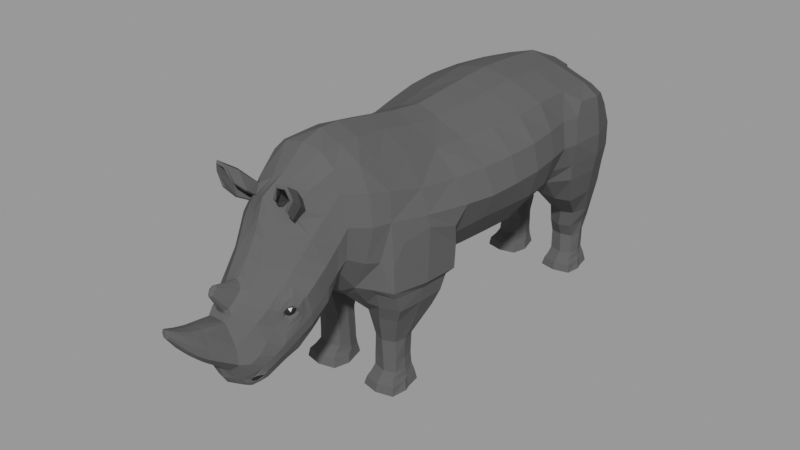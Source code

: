 # Source: low-poly-rhinoceros_908bcfe2-0c47-43fa-ba70-b84582a4571c.blend  (saved by Blender 4.2.66; exported with 4.5.12 LTS)
import bpy
from mathutils import Matrix  # noqa: F401  (used for matrix-valued properties, if any)

bpy.ops.wm.read_factory_settings(use_empty=True)
scene = bpy.context.scene
scene.name = 'upload'

# ---- collections
col_low_poly_rhinoceros = bpy.data.collections.new('Low Poly Rhinoceros'); scene.collection.children.link(col_low_poly_rhinoceros)

# ---- materials (node trees are filled in below, after node groups)
mat_rhinoceros_eyes_black = bpy.data.materials.new('Rhinoceros.Eyes.Black')
mat_rhinoceros_eyes_white = bpy.data.materials.new('Rhinoceros.Eyes.White')
mat_rhinoceros_body = bpy.data.materials.new('Rhinoceros.Body')
mat_rhinoceros_body.alpha_threshold = 0.0
mat_rhinoceros_body.diffuse_color = (0.7991, 0.7991, 0.7991, 1.0)
mat_rhinoceros_body.roughness = 0.5
mat_rhinoceros_mouth = bpy.data.materials.new('Rhinoceros.Mouth')
mat_rhinoceros_mouth.alpha_threshold = 0.0
mat_rhinoceros_mouth.diffuse_color = (0.7991, 0.7991, 0.7991, 1.0)
mat_rhinoceros_mouth.roughness = 0.5

# ---- material node trees
mat_rhinoceros_eyes_black.use_nodes = True; mat_rhinoceros_eyes_black.node_tree.nodes.clear()
_N = mat_rhinoceros_eyes_black.node_tree.nodes; _L = mat_rhinoceros_eyes_black.node_tree.links
n0 = _N.new('ShaderNodeBsdfPrincipled'); n0.name = 'Principled BSDF'; n0.location = (10, 300)
n0.distribution = 'GGX'
n0.subsurface_method = 'RANDOM_WALK_SKIN'
n0.inputs[0].default_value = (0.02365, 0.02365, 0.02365, 1.0)
n0.inputs[2].default_value = 1.0
n0.inputs[3].default_value = 1.45
n0.inputs[13].default_value = 0.0
n0.inputs[27].default_value = (0.0, 0.0, 0.0, 1.0)
n0.inputs[28].default_value = 1.0
n1 = _N.new('ShaderNodeOutputMaterial'); n1.name = 'Material Output'; n1.location = (300, 300)
_L.new(n0.outputs[0], n1.inputs[0])
n1.is_active_output = True
mat_rhinoceros_eyes_white.use_nodes = True; mat_rhinoceros_eyes_white.node_tree.nodes.clear()
_N = mat_rhinoceros_eyes_white.node_tree.nodes; _L = mat_rhinoceros_eyes_white.node_tree.links
n0 = _N.new('ShaderNodeBsdfPrincipled'); n0.name = 'Principled BSDF'; n0.location = (10, 300)
n0.distribution = 'GGX'
n0.subsurface_method = 'RANDOM_WALK_SKIN'
n0.inputs[3].default_value = 1.45
n0.inputs[27].default_value = (0.0, 0.0, 0.0, 1.0)
n0.inputs[28].default_value = 1.0
n1 = _N.new('ShaderNodeOutputMaterial'); n1.name = 'Material Output'; n1.location = (300, 300)
_L.new(n0.outputs[0], n1.inputs[0])
n1.is_active_output = True
mat_rhinoceros_body.use_nodes = True; mat_rhinoceros_body.node_tree.nodes.clear()
_N = mat_rhinoceros_body.node_tree.nodes; _L = mat_rhinoceros_body.node_tree.links
n0 = _N.new('ShaderNodeBsdfPrincipled'); n0.name = 'Principled BSDF'; n0.location = (10, 300)
n0.distribution = 'GGX'
n0.subsurface_method = 'RANDOM_WALK_SKIN'
n0.inputs[0].default_value = (0.09759, 0.09759, 0.09759, 1.0)
n0.inputs[2].default_value = 1.0
n0.inputs[3].default_value = 1.45
n0.inputs[13].default_value = 0.0
n0.inputs[27].default_value = (0.0, 0.0, 0.0, 1.0)
n0.inputs[28].default_value = 1.0
n1 = _N.new('ShaderNodeOutputMaterial'); n1.name = 'Material Output'; n1.location = (300, 300)
_L.new(n0.outputs[0], n1.inputs[0])
n1.is_active_output = True
mat_rhinoceros_mouth.use_nodes = True; mat_rhinoceros_mouth.node_tree.nodes.clear()
_N = mat_rhinoceros_mouth.node_tree.nodes; _L = mat_rhinoceros_mouth.node_tree.links
n0 = _N.new('ShaderNodeBsdfPrincipled'); n0.name = 'Principled BSDF'; n0.location = (10, 300)
n0.distribution = 'GGX'
n0.subsurface_method = 'RANDOM_WALK_SKIN'
n0.inputs[0].default_value = (0.02732, 0.02732, 0.02732, 1.0)
n0.inputs[2].default_value = 1.0
n0.inputs[3].default_value = 1.45
n0.inputs[13].default_value = 0.0
n0.inputs[27].default_value = (0.0, 0.0, 0.0, 1.0)
n0.inputs[28].default_value = 1.0
n1 = _N.new('ShaderNodeOutputMaterial'); n1.name = 'Material Output'; n1.location = (300, 300)
_L.new(n0.outputs[0], n1.inputs[0])
n1.is_active_output = True

# ---- meshes
me_rhinoceros_eyes = bpy.data.meshes.new('Rhinoceros.Eyes')
me_rhinoceros_eyes.from_pydata([(0.2071, -1.413, 0.8751), (0.1607, -1.427, 0.8751), (0.2479, -1.478, 0.8669), (0.2475, -1.463, 0.8595), (0.2422, -1.448, 0.8536), (0.2325, -1.435, 0.8498), (0.2192, -1.425, 0.8485), (0.2038, -1.419, 0.8498), (0.1877, -1.418, 0.8536), (0.1725, -1.421, 0.8595), (0.1596, -1.429, 0.8669), (0.2449, -1.483, 0.8609), (0.242, -1.473, 0.848), (0.2346, -1.462, 0.8379), (0.2235, -1.451, 0.8313), (0.2098, -1.442, 0.8291), (0.1948, -1.435, 0.8313), (0.18, -1.432, 0.8379), (0.1669, -1.431, 0.848), (0.1567, -1.434, 0.8609), (0.241, -1.49, 0.8587), (0.2344, -1.486, 0.8439), (0.2241, -1.481, 0.8321), (0.2112, -1.474, 0.8246), (0.1968, -1.466, 0.822), (0.1825, -1.458, 0.8246), (0.1696, -1.45, 0.8321), (0.1593, -1.445, 0.8439), (0.1527, -1.441, 0.8587), (0.237, -1.497, 0.8609), (0.2268, -1.5, 0.848), (0.2136, -1.5, 0.8379), (0.1989, -1.496, 0.8313), (0.1839, -1.489, 0.8291), (0.1702, -1.48, 0.8313), (0.1591, -1.469, 0.8379), (0.1517, -1.458, 0.848), (0.1487, -1.448, 0.8609), (0.234, -1.503, 0.8669), (0.2212, -1.51, 0.8595), (0.206, -1.513, 0.8536), (0.1899, -1.512, 0.8498), (0.1744, -1.506, 0.8485), (0.1612, -1.496, 0.8498), (0.1514, -1.483, 0.8536), (0.1461, -1.468, 0.8595), (0.1458, -1.453, 0.8669), (0.233, -1.504, 0.8751), (0.2192, -1.514, 0.8751), (0.2032, -1.518, 0.8751), (0.1866, -1.518, 0.8751), (0.171, -1.512, 0.8751), (0.1579, -1.502, 0.8751), (0.1486, -1.488, 0.8751), (0.1441, -1.472, 0.8751), (0.1447, -1.455, 0.8751), (0.1504, -1.44, 0.8751), (0.234, -1.503, 0.8833), (0.2212, -1.51, 0.8907), (0.206, -1.513, 0.8966), (0.1899, -1.512, 0.9003), (0.1744, -1.506, 0.9016), (0.1612, -1.496, 0.9003), (0.1514, -1.483, 0.8966), (0.1461, -1.468, 0.8907), (0.1458, -1.453, 0.8833), (0.237, -1.497, 0.8893), (0.2268, -1.5, 0.9021), (0.2136, -1.5, 0.9123), (0.1989, -1.496, 0.9188), (0.1839, -1.489, 0.9211), (0.1702, -1.48, 0.9188), (0.1591, -1.469, 0.9123), (0.1517, -1.458, 0.9021), (0.1487, -1.448, 0.8893), (0.2432, -1.491, 0.8751), (0.241, -1.49, 0.8915), (0.2344, -1.486, 0.9063), (0.2241, -1.481, 0.9181), (0.2112, -1.474, 0.9256), (0.1968, -1.466, 0.9282), (0.1825, -1.458, 0.9256), (0.1696, -1.45, 0.9181), (0.1593, -1.445, 0.9063), (0.1527, -1.441, 0.8915), (0.2449, -1.483, 0.8893), (0.242, -1.473, 0.9021), (0.2346, -1.462, 0.9123), (0.2235, -1.451, 0.9188), (0.2098, -1.442, 0.9211), (0.1948, -1.435, 0.9188), (0.18, -1.432, 0.9123), (0.1669, -1.431, 0.9021), (0.1567, -1.434, 0.8893), (0.2479, -1.478, 0.8833), (0.2475, -1.463, 0.8907), (0.2422, -1.448, 0.8966), (0.2325, -1.435, 0.9003), (0.2192, -1.425, 0.9016), (0.2038, -1.419, 0.9003), (0.1877, -1.418, 0.8966), (0.1725, -1.421, 0.8907), (0.1596, -1.429, 0.8833), (0.2489, -1.476, 0.8751), (0.2496, -1.459, 0.8751), (0.245, -1.443, 0.8751), (0.2358, -1.429, 0.8751), (0.2227, -1.419, 0.8751), (0.1905, -1.413, 0.8751), (0.1745, -1.417, 0.8751)], [], [(106, 105, 4, 5), (103, 75, 2), (109, 108, 8, 9), (107, 106, 5, 6), (104, 103, 2, 3), (1, 109, 9, 10), (0, 107, 6, 7), (105, 104, 3, 4), (56, 1, 10), (108, 0, 7, 8), (2, 75, 11), (9, 8, 17, 18), (6, 5, 14, 15), (3, 2, 11, 12), (10, 9, 18, 19), (7, 6, 15, 16), (4, 3, 12, 13), (56, 10, 19), (8, 7, 16, 17), (5, 4, 13, 14), (17, 16, 25, 26), (14, 13, 22, 23), (11, 75, 20), (18, 17, 26, 27), (15, 14, 23, 24), (12, 11, 20, 21), (19, 18, 27, 28), (16, 15, 24, 25), (13, 12, 21, 22), (56, 19, 28), (22, 21, 30, 31), (56, 28, 37), (26, 25, 34, 35), (23, 22, 31, 32), (20, 75, 29), (27, 26, 35, 36), (24, 23, 32, 33), (21, 20, 29, 30), (28, 27, 36, 37), (25, 24, 33, 34), (34, 33, 42, 43), (31, 30, 39, 40), (56, 37, 46), (35, 34, 43, 44), (32, 31, 40, 41), (29, 75, 38), (36, 35, 44, 45), (33, 32, 41, 42), (30, 29, 38, 39), (37, 36, 45, 46), (39, 38, 47, 48), (46, 45, 54, 55), (43, 42, 51, 52), (40, 39, 48, 49), (56, 46, 55), (44, 43, 52, 53), (41, 40, 49, 50), (38, 75, 47), (45, 44, 53, 54), (42, 41, 50, 51), (54, 53, 63, 64), (51, 50, 60, 61), (48, 47, 57, 58), (55, 54, 64, 65), (52, 51, 61, 62), (49, 48, 58, 59), (56, 55, 65), (53, 52, 62, 63), (50, 49, 59, 60), (47, 75, 57), (60, 59, 68, 69), (57, 75, 66), (64, 63, 72, 73), (61, 60, 69, 70), (58, 57, 66, 67), (65, 64, 73, 74), (62, 61, 70, 71), (59, 58, 67, 68), (56, 65, 74), (63, 62, 71, 72), (72, 71, 81, 82), (69, 68, 78, 79), (66, 75, 76), (73, 72, 82, 83), (70, 69, 79, 80), (67, 66, 76, 77), (74, 73, 83, 84), (71, 70, 80, 81), (68, 67, 77, 78), (56, 74, 84), (78, 77, 86, 87), (56, 84, 93), (82, 81, 90, 91), (79, 78, 87, 88), (76, 75, 85), (83, 82, 91, 92), (80, 79, 88, 89), (77, 76, 85, 86), (84, 83, 92, 93), (81, 80, 89, 90), (93, 92, 101, 102), (90, 89, 98, 99), (87, 86, 95, 96), (56, 93, 102), (91, 90, 99, 100), (88, 87, 96, 97), (85, 75, 94), (92, 91, 100, 101), (89, 88, 97, 98), (86, 85, 94, 95), (98, 97, 106, 107), (95, 94, 103, 104), (102, 101, 109, 1), (99, 98, 107, 0), (96, 95, 104, 105), (56, 102, 1), (100, 99, 0, 108), (97, 96, 105, 106), (94, 75, 103), (101, 100, 108, 109)])
me_rhinoceros_eyes.polygons.foreach_set('material_index', [0, 0, 0, 0, 0, 0, 0, 0, 0, 0, 0, 0, 0, 0, 0, 0, 0, 0, 0, 0, 0, 0, 0, 0, 0, 0, 0, 0, 0, 0, 0, 0, 0, 0, 0, 0, 0, 0, 0, 0, 0, 0, 0, 0, 0, 0, 0, 0, 0, 0, 0, 0, 0, 0, 0, 0, 0, 0, 0, 0, 0, 0, 0, 0, 0, 0, 0, 0, 0, 0, 0, 0, 0, 0, 0, 0, 0, 0, 0, 0, 0, 0, 1, 0, 0, 1, 0, 0, 0, 0, 0, 0, 0, 0, 1, 0, 0, 1, 0, 0, 0, 0, 0, 0, 0, 0, 0, 0, 0, 0, 0, 0, 0, 0, 0, 0, 0, 0, 0, 0])
_uv = me_rhinoceros_eyes.uv_layers.new(name='UVMap')
_uv.uv.foreach_set('vector', [0.75, 0.6, 0.75, 0.7, 0.6667, 0.7, 0.6667, 0.6, 0.75, 0.9, 0.7083, 1.0, 0.6667, 0.9, 0.75, 0.2, 0.75, 0.3, 0.6667, 0.3, 0.6667, 0.2, 0.75, 0.5, 0.75, 0.6, 0.6667, 0.6, 0.6667, 0.5, 0.75, 0.8, 0.75, 0.9, 0.6667, 0.9, 0.6667, 0.8, 0.75, 0.1, 0.75, 0.2, 0.6667, 0.2, 0.6667, 0.1, 0.75, 0.4, 0.75, 0.5, 0.6667, 0.5, 0.6667, 0.4, 0.75, 0.7, 0.75, 0.8, 0.6667, 0.8, 0.6667, 0.7, 0.7083, 0.0, 0.75, 0.1, 0.6667, 0.1, 0.75, 0.3, 0.75, 0.4, 0.6667, 0.4, 0.6667, 0.3, 0.6667, 0.9, 0.625, 1.0, 0.5833, 0.9, 0.6667, 0.2, 0.6667, 0.3, 0.5833, 0.3, 0.5833, 0.2, 0.6667, 0.5, 0.6667, 0.6, 0.5833, 0.6, 0.5833, 0.5, 0.6667, 0.8, 0.6667, 0.9, 0.5833, 0.9, 0.5833, 0.8, 0.6667, 0.1, 0.6667, 0.2, 0.5833, 0.2, 0.5833, 0.1, 0.6667, 0.4, 0.6667, 0.5, 0.5833, 0.5, 0.5833, 0.4, 0.6667, 0.7, 0.6667, 0.8, 0.5833, 0.8, 0.5833, 0.7, 0.625, 0.0, 0.6667, 0.1, 0.5833, 0.1, 0.6667, 0.3, 0.6667, 0.4, 0.5833, 0.4, 0.5833, 0.3, 0.6667, 0.6, 0.6667, 0.7, 0.5833, 0.7, 0.5833, 0.6, 0.5833, 0.3, 0.5833, 0.4, 0.5, 0.4, 0.5, 0.3, 0.5833, 0.6, 0.5833, 0.7, 0.5, 0.7, 0.5, 0.6, 0.5833, 0.9, 0.5417, 1.0, 0.5, 0.9, 0.5833, 0.2, 0.5833, 0.3, 0.5, 0.3, 0.5, 0.2, 0.5833, 0.5, 0.5833, 0.6, 0.5, 0.6, 0.5, 0.5, 0.5833, 0.8, 0.5833, 0.9, 0.5, 0.9, 0.5, 0.8, 0.5833, 0.1, 0.5833, 0.2, 0.5, 0.2, 0.5, 0.1, 0.5833, 0.4, 0.5833, 0.5, 0.5, 0.5, 0.5, 0.4, 0.5833, 0.7, 0.5833, 0.8, 0.5, 0.8, 0.5, 0.7, 0.5417, 0.0, 0.5833, 0.1, 0.5, 0.1, 0.5, 0.7, 0.5, 0.8, 0.4167, 0.8, 0.4167, 0.7, 0.4583, 0.0, 0.5, 0.1, 0.4167, 0.1, 0.5, 0.3, 0.5, 0.4, 0.4167, 0.4, 0.4167, 0.3, 0.5, 0.6, 0.5, 0.7, 0.4167, 0.7, 0.4167, 0.6, 0.5, 0.9, 0.4583, 1.0, 0.4167, 0.9, 0.5, 0.2, 0.5, 0.3, 0.4167, 0.3, 0.4167, 0.2, 0.5, 0.5, 0.5, 0.6, 0.4167, 0.6, 0.4167, 0.5, 0.5, 0.8, 0.5, 0.9, 0.4167, 0.9, 0.4167, 0.8, 0.5, 0.1, 0.5, 0.2, 0.4167, 0.2, 0.4167, 0.1, 0.5, 0.4, 0.5, 0.5, 0.4167, 0.5, 0.4167, 0.4, 0.4167, 0.4, 0.4167, 0.5, 0.3333, 0.5, 0.3333, 0.4, 0.4167, 0.7, 0.4167, 0.8, 0.3333, 0.8, 0.3333, 0.7, 0.375, 0.0, 0.4167, 0.1, 0.3333, 0.1, 0.4167, 0.3, 0.4167, 0.4, 0.3333, 0.4, 0.3333, 0.3, 0.4167, 0.6, 0.4167, 0.7, 0.3333, 0.7, 0.3333, 0.6, 0.4167, 0.9, 0.375, 1.0, 0.3333, 0.9, 0.4167, 0.2, 0.4167, 0.3, 0.3333, 0.3, 0.3333, 0.2, 0.4167, 0.5, 0.4167, 0.6, 0.3333, 0.6, 0.3333, 0.5, 0.4167, 0.8, 0.4167, 0.9, 0.3333, 0.9, 0.3333, 0.8, 0.4167, 0.1, 0.4167, 0.2, 0.3333, 0.2, 0.3333, 0.1, 0.3333, 0.8, 0.3333, 0.9, 0.25, 0.9, 0.25, 0.8, 0.3333, 0.1, 0.3333, 0.2, 0.25, 0.2, 0.25, 0.1, 0.3333, 0.4, 0.3333, 0.5, 0.25, 0.5, 0.25, 0.4, 0.3333, 0.7, 0.3333, 0.8, 0.25, 0.8, 0.25, 0.7, 0.2917, 0.0, 0.3333, 0.1, 0.25, 0.1, 0.3333, 0.3, 0.3333, 0.4, 0.25, 0.4, 0.25, 0.3, 0.3333, 0.6, 0.3333, 0.7, 0.25, 0.7, 0.25, 0.6, 0.3333, 0.9, 0.2917, 1.0, 0.25, 0.9, 0.3333, 0.2, 0.3333, 0.3, 0.25, 0.3, 0.25, 0.2, 0.3333, 0.5, 0.3333, 0.6, 0.25, 0.6, 0.25, 0.5, 0.25, 0.2, 0.25, 0.3, 0.1667, 0.3, 0.1667, 0.2, 0.25, 0.5, 0.25, 0.6, 0.1667, 0.6, 0.1667, 0.5, 0.25, 0.8, 0.25, 0.9, 0.1667, 0.9, 0.1667, 0.8, 0.25, 0.1, 0.25, 0.2, 0.1667, 0.2, 0.1667, 0.1, 0.25, 0.4, 0.25, 0.5, 0.1667, 0.5, 0.1667, 0.4, 0.25, 0.7, 0.25, 0.8, 0.1667, 0.8, 0.1667, 0.7, 0.2083, 0.0, 0.25, 0.1, 0.1667, 0.1, 0.25, 0.3, 0.25, 0.4, 0.1667, 0.4, 0.1667, 0.3, 0.25, 0.6, 0.25, 0.7, 0.1667, 0.7, 0.1667, 0.6, 0.25, 0.9, 0.2083, 1.0, 0.1667, 0.9, 0.1667, 0.6, 0.1667, 0.7, 0.08333, 0.7, 0.08333, 0.6, 0.1667, 0.9, 0.125, 1.0, 0.08333, 0.9, 0.1667, 0.2, 0.1667, 0.3, 0.08333, 0.3, 0.08333, 0.2, 0.1667, 0.5, 0.1667, 0.6, 0.08333, 0.6, 0.08333, 0.5, 0.1667, 0.8, 0.1667, 0.9, 0.08333, 0.9, 0.08333, 0.8, 0.1667, 0.1, 0.1667, 0.2, 0.08333, 0.2, 0.08333, 0.1, 0.1667, 0.4, 0.1667, 0.5, 0.08333, 0.5, 0.08333, 0.4, 0.1667, 0.7, 0.1667, 0.8, 0.08333, 0.8, 0.08333, 0.7, 0.125, 0.0, 0.1667, 0.1, 0.08333, 0.1, 0.1667, 0.3, 0.1667, 0.4, 0.08333, 0.4, 0.08333, 0.3, 0.08333, 0.3, 0.08333, 0.4, 0.0, 0.4, 0.0, 0.3, 0.08333, 0.6, 0.08333, 0.7, 0.0, 0.7, 0.0, 0.6, 0.08333, 0.9, 0.04167, 1.0, 0.0, 0.9, 0.08333, 0.2, 0.08333, 0.3, 0.0, 0.3, 0.0, 0.2, 0.08333, 0.5, 0.08333, 0.6, 0.0, 0.6, 0.0, 0.5, 0.08333, 0.8, 0.08333, 0.9, 0.0, 0.9, 0.0, 0.8, 0.08333, 0.1, 0.08333, 0.2, 0.0, 0.2, 0.0, 0.1, 0.08333, 0.4, 0.08333, 0.5, 0.0, 0.5, 0.0, 0.4, 0.08333, 0.7, 0.08333, 0.8, 0.0, 0.8, 0.0, 0.7, 0.04167, 0.0, 0.08333, 0.1, 0.0, 0.1, 1.0, 0.7, 1.0, 0.8, 0.9167, 0.8, 0.9167, 0.7, 0.9583, 0.0, 1.0, 0.1, 0.9167, 0.1, 1.0, 0.3, 1.0, 0.4, 0.9167, 0.4, 0.9167, 0.3, 1.0, 0.6, 1.0, 0.7, 0.9167, 0.7, 0.9167, 0.6, 1.0, 0.9, 0.9583, 1.0, 0.9167, 0.9, 1.0, 0.2, 1.0, 0.3, 0.9167, 0.3, 0.9167, 0.2, 1.0, 0.5, 1.0, 0.6, 0.9167, 0.6, 0.9167, 0.5, 1.0, 0.8, 1.0, 0.9, 0.9167, 0.9, 0.9167, 0.8, 1.0, 0.1, 1.0, 0.2, 0.9167, 0.2, 0.9167, 0.1, 1.0, 0.4, 1.0, 0.5, 0.9167, 0.5, 0.9167, 0.4, 0.9167, 0.1, 0.9167, 0.2, 0.8333, 0.2, 0.8333, 0.1, 0.9167, 0.4, 0.9167, 0.5, 0.8333, 0.5, 0.8333, 0.4, 0.9167, 0.7, 0.9167, 0.8, 0.8333, 0.8, 0.8333, 0.7, 0.875, 0.0, 0.9167, 0.1, 0.8333, 0.1, 0.9167, 0.3, 0.9167, 0.4, 0.8333, 0.4, 0.8333, 0.3, 0.9167, 0.6, 0.9167, 0.7, 0.8333, 0.7, 0.8333, 0.6, 0.9167, 0.9, 0.875, 1.0, 0.8333, 0.9, 0.9167, 0.2, 0.9167, 0.3, 0.8333, 0.3, 0.8333, 0.2, 0.9167, 0.5, 0.9167, 0.6, 0.8333, 0.6, 0.8333, 0.5, 0.9167, 0.8, 0.9167, 0.9, 0.8333, 0.9, 0.8333, 0.8, 0.8333, 0.5, 0.8333, 0.6, 0.75, 0.6, 0.75, 0.5, 0.8333, 0.8, 0.8333, 0.9, 0.75, 0.9, 0.75, 0.8, 0.8333, 0.1, 0.8333, 0.2, 0.75, 0.2, 0.75, 0.1, 0.8333, 0.4, 0.8333, 0.5, 0.75, 0.5, 0.75, 0.4, 0.8333, 0.7, 0.8333, 0.8, 0.75, 0.8, 0.75, 0.7, 0.7917, 0.0, 0.8333, 0.1, 0.75, 0.1, 0.8333, 0.3, 0.8333, 0.4, 0.75, 0.4, 0.75, 0.3, 0.8333, 0.6, 0.8333, 0.7, 0.75, 0.7, 0.75, 0.6, 0.8333, 0.9, 0.7917, 1.0, 0.75, 0.9, 0.8333, 0.2, 0.8333, 0.3, 0.75, 0.3, 0.75, 0.2])
me_rhinoceros_eyes.materials.append(mat_rhinoceros_eyes_black)
me_rhinoceros_eyes.materials.append(mat_rhinoceros_eyes_white)
me_rhinoceros_eyes.update()
me_rhinoceros = bpy.data.meshes.new('Rhinoceros')
me_rhinoceros.from_pydata([(0.3363, -0.1478, 1.433), (0.3064, -0.3703, 1.445), (0.1399, -0.3807, 0.6547), (0.2167, -0.1507, 0.6775), (0.2274, 0.5073, 0.7055), (0.4181, 0.5073, 1.483), (0.1832, 0.7183, 0.7915), (0.414, 0.7729, 1.479), (0.202, 1.388, 0.7945), (0.3119, 1.303, 1.362), (0.133, 1.087, 0.7774), (0.396, 1.049, 1.46), (0.2886, -0.8427, 1.51), (0.1218, -0.934, 0.6755), (0.2179, -1.106, 1.539), (0.2052, -1.142, 0.8823), (0.1215, -1.471, 1.211), (0.235, -1.339, 0.6822), (0.06124, -1.777, 0.8699), (0.1279, -1.686, 0.4714), (0.4887, 0.8824, 1.402), (0.5244, 0.8001, 1.14), (0.3673, -0.7798, 0.5204), (0.1473, -0.7787, 0.5204), (0.1641, -0.493, 0.5204), (0.3916, -0.493, 0.5204), (0.3041, -0.7211, 0.3296), (0.1518, -0.7211, 0.3296), (0.1518, -0.5731, 0.3296), (0.3041, -0.5731, 0.3296), (0.3033, -0.7186, 0.1879), (0.1442, -0.7186, 0.1879), (0.144, -0.5728, 0.1879), (0.2968, -0.5728, 0.1879), (0.3045, -0.7205, 0.1143), (0.1441, -0.7205, 0.1143), (0.1445, -0.5696, 0.1143), (0.3016, -0.5696, 0.1143), (0.3304, -0.7566, 0.0), (0.1327, -0.7571, 0.0), (0.1309, -0.5499, 0.0), (0.3304, -0.5505, 0.0), (0.4434, -0.8147, 1.069), (0.507, -0.4359, 1.045), (0.5284, -0.3537, 1.158), (0.5404, 0.5073, 1.149), (0.5542, -0.1432, 1.141), (0.5092, 0.6834, 1.148), (0.3738, 1.383, 1.116), (0.1262, 1.139, 0.6712), (0.4111, -0.8794, 1.208), (0.3212, -1.124, 1.242), (0.284, -1.404, 0.9495), (0.1517, -1.785, 0.6595), (0.45, 1.313, 1.121), (0.412, 1.257, 1.334), (0.4967, 1.057, 1.389), (0.528, 1.07, 1.134), (0.1981, 1.351, 0.6712), (0.1639, 0.9335, 0.6712), (0.4339, 0.9265, 0.6712), (0.446, 1.139, 0.6712), (0.3948, 1.344, 0.6712), (0.1492, 1.261, 0.4696), (0.1896, 1.376, 0.4696), (0.1514, 1.153, 0.4696), (0.3381, 1.145, 0.4696), (0.373, 1.261, 0.4696), (0.3402, 1.371, 0.4696), (0.1346, 1.302, 0.3442), (0.1651, 1.43, 0.3442), (0.1457, 1.178, 0.3442), (0.3123, 1.178, 0.3442), (0.3214, 1.302, 0.3442), (0.2897, 1.428, 0.3442), (0.1298, 1.302, 0.2434), (0.1626, 1.387, 0.2434), (0.1357, 1.223, 0.2434), (0.295, 1.223, 0.2434), (0.3134, 1.302, 0.2434), (0.283, 1.384, 0.2434), (0.1349, 1.143, 0.05388), (0.3417, 1.249, 0.05388), (0.1089, 1.249, 0.05388), (0.09325, 1.237, 0.0), (0.3619, 1.237, 0.0), (0.2361, 1.119, 0.05388), (0.3445, 1.133, 0.0), (0.3374, 1.143, 0.05388), (0.1215, 1.132, 0.0), (0.2315, 1.106, 0.0), (0.3244, 1.289, 0.06989), (0.12, 1.289, 0.06989), (0.1299, -1.386, 1.352), (0.2429, -1.25, 0.7854), (0.3072, -1.284, 1.073), (0.05121, -1.652, 1.012), (0.1883, -1.505, 0.5601), (0.2029, -1.571, 0.8012), (0.04799, -1.736, 0.9333), (0.1948, -1.681, 0.6789), (0.0217, -2.104, 0.9583), (0.02181, -2.105, 0.9235), (0.425, 1.296, 1.247), (0.4973, 0.8326, 1.304), (0.5113, 0.5073, 1.32), (0.4914, -0.1475, 1.302), (0.4764, 0.7026, 1.317), (0.3584, 1.365, 1.241), (0.4424, -0.3691, 1.3), (0.3756, -0.8522, 1.372), (0.2641, -1.114, 1.42), (0.2144, -1.437, 1.08), (0.1263, -1.774, 0.75), (0.5145, 1.062, 1.287), (0.2527, -1.326, 1.237), (0.1849, -1.59, 0.9182), (0.1417, -1.715, 0.7893), (0.02616, -2.105, 0.9407), (0.4308, -0.8829, 0.9416), (0.4885, -0.4038, 0.9197), (0.4428, -0.3456, 0.9509), (0.3125, -1.133, 1.055), (0.2789, -1.371, 0.8165), (0.122, -1.744, 0.5367), (0.4835, 0.5073, 0.9594), (0.4824, -0.141, 0.9747), (0.4369, 0.6834, 0.9763), (0.3319, 1.399, 0.9671), (0.5008, 0.805, 0.9873), (0.4513, 1.315, 0.9658), (0.5216, 1.078, 0.9828), (0.2901, -1.251, 0.9254), (0.2384, -1.541, 0.6929), (0.1992, -1.652, 0.6025), (0.2275, -1.218, 0.7808), (0.1669, -1.292, 1.426), (0.3163, -1.194, 1.169), (0.2584, -1.22, 1.329), (0.2988, -1.192, 0.99), (0.1181, -1.327, 1.443), (0.09316, -1.372, 1.401), (0.1973, -1.303, 1.373), (0.1789, -1.35, 1.334), (0.259, -0.8156, 0.5204), (0.2984, -0.4586, 0.5204), (0.2279, -0.7543, 0.3296), (0.2279, -0.5466, 0.3296), (0.2325, -0.7486, 0.1879), (0.2204, -0.547, 0.1879), (0.2324, -0.7459, 0.1143), (0.2178, -0.5449, 0.1143), (0.2315, -0.7832, 0.0), (0.2306, -0.5104, 0.0), (0.3707, -0.9289, 0.9697), (0.3352, 0.8941, 0.6712), (0.2789, 1.366, 0.6712), (0.256, 1.117, 0.4696), (0.255, 1.39, 0.4696), (0.229, 1.145, 0.3442), (0.2234, 1.444, 0.343), (0.2154, 1.204, 0.2434), (0.2235, 1.397, 0.2434), (0.2342, 1.148, 0.08489), (0.2308, 1.409, 0.06232), (0.1451, 1.173, 0.08489), (0.1455, 1.372, 0.06232), (0.316, 1.371, 0.06232), (0.4677, -0.6463, 1.181), (0.3005, -0.61, 1.481), (0.1093, -0.6456, 0.6547), (0.3908, -0.6326, 0.5204), (0.129, -0.6355, 0.5204), (0.3203, -0.6471, 0.3296), (0.1357, -0.6471, 0.3296), (0.3092, -0.6457, 0.1879), (0.1286, -0.6457, 0.1879), (0.3161, -0.6451, 0.1143), (0.1247, -0.6451, 0.1143), (0.3478, -0.6521, 0.0), (0.1044, -0.6521, 0.0), (0.482, -0.6362, 1.109), (0.4098, -0.6271, 1.319), (0.4823, -0.6434, 0.9306), (0.2311, -0.6521, 0.0), (0.09857, -1.537, 1.124), (0.2544, -1.461, 0.8861), (0.1996, -1.513, 1.0), (0.2591, -1.454, 0.7547), (0.2228, -1.512, 0.8598), (0.2433, -1.48, 0.8967), (0.2217, -1.515, 0.8778), (0.2556, -1.457, 0.8689), (0.2338, -1.493, 0.8503), (0.2303, -1.501, 0.8925), (0.2468, -1.471, 0.8548), (0.2391, -1.454, 0.8888), (0.09286, -0.394, 0.6547), (0.06148, -0.9068, 0.6547), (0.1128, -1.144, 0.8363), (0.1316, -1.332, 0.628), (0.1926, 0.7734, 1.569), (0.1799, 1.046, 1.54), (0.1445, -0.8393, 1.618), (0.1372, -0.3686, 1.543), (0.05755, -1.477, 1.234), (0.129, -1.104, 1.611), (0.1403, -0.1473, 1.521), (0.1088, -0.1544, 0.6222), (0.1024, 1.378, 0.773), (0.06649, 1.089, 0.7774), (0.07329, 1.328, 1.437), (0.08465, -1.687, 0.4532), (0.1932, 0.5073, 1.583), (0.04226, -1.777, 0.8748), (0.1097, 0.5073, 0.6829), (0.09159, 0.7468, 0.7915), (0.08116, -1.783, 0.5942), (0.06842, 1.413, 1.105), (0.02106, -1.632, 1.034), (0.08737, -1.609, 0.4664), (0.0264, -1.752, 0.9188), (0.009001, -2.111, 0.9728), (0.009001, -2.113, 0.9234), (0.009001, -2.112, 0.9481), (0.05512, 1.4, 1.252), (0.07883, 1.418, 0.9629), (0.07882, -1.757, 0.5281), (0.133, -1.284, 0.6729), (0.1306, -0.6038, 1.587), (0.07198, -0.6491, 0.6547), (0.04928, -1.54, 1.134), (0.1225, -1.428, 0.5603), (0.1781, -1.561, 0.5275), (0.05535, -1.7, 0.9678), (0.2009, -1.629, 0.7401), (0.1627, -1.653, 0.8533), (0.219, -1.598, 0.6465), (0.06774, -1.763, 0.8848), (0.1815, -1.734, 0.6496), (0.1602, -1.658, 0.495), (0.133, -1.748, 0.7672), (0.1767, -1.702, 0.5794), (0.08929, -1.658, 0.4467), (0.04009, -1.763, 0.8862), (0.4344, -0.8843, 0.7757), (0.4897, -0.4162, 0.7637), (0.3025, -0.3556, 0.7745), (0.2682, -1.138, 0.9573), (0.2683, -1.356, 0.7493), (0.1233, -1.72, 0.4957), (0.2794, -1.245, 0.8405), (0.2304, -1.525, 0.6372), (0.1994, -1.637, 0.5643), (0.3451, 0.5073, 0.784), (0.3418, -0.1437, 0.7709), (0.3661, 0.7155, 0.8605), (0.3151, 1.398, 0.8436), (0.4822, 0.8326, 0.8704), (0.4373, 1.3, 0.8405), (0.4951, 1.085, 0.8594), (0.2694, -1.192, 0.9006), (0.3262, -0.9504, 0.7936), (0.4812, -0.6499, 0.7682), (0.2505, -1.44, 0.6933), (0.09562, 1.405, 0.8637), (0.07712, -1.734, 0.4816), (0.2147, -1.582, 0.5998), (0.155, -1.675, 0.5081), (0.1824, -1.65, 0.5391), (0.1414, -1.702, 0.52), (0.1688, -1.676, 0.5452), (0.1743, -1.652, 0.5277), (0.1531, -1.693, 0.5357), (0.1423, -1.694, 0.5077), (0.1841, -1.653, 0.5509), (0.1619, -1.676, 0.5293), (0.1787, -1.679, 0.5505), (0.1951, -1.657, 0.553), (0.1883, -1.649, 0.5371), (0.1775, -1.655, 0.5226), (0.1543, -1.676, 0.5051), (0.1413, -1.696, 0.507), (0.1392, -1.706, 0.5234), (0.1585, -1.703, 0.5413), (0.3137, -0.7574, 0.08489), (0.316, -0.5586, 0.06232), (0.1455, -0.5583, 0.06232), (0.1451, -0.7575, 0.08489), (0.2308, -0.5207, 0.06232), (0.2342, -0.7821, 0.08489), (0.12, -0.6409, 0.06989), (0.3244, -0.6409, 0.06989), (0.3137, 1.173, 0.08489), (0.2311, 1.278, 0.0), (0.1044, 1.278, 0.0), (0.3478, 1.278, 0.0), (0.1247, 1.285, 0.1143), (0.3161, 1.285, 0.1143), (0.2306, 1.42, 0.0), (0.2315, 1.147, 0.0), (0.2315, -0.824, 0.0), (0.1215, -0.7979, 0.0), (0.3374, -0.787, 0.05388), (0.3445, -0.7974, 0.0), (0.2361, -0.8111, 0.05388), (0.3619, -0.6928, 0.0), (0.09325, -0.6928, 0.0), (0.1089, -0.681, 0.05388), (0.3417, -0.681, 0.05388), (0.1349, -0.7873, 0.05388), (0.2277, 1.382, 0.1143), (0.2324, 1.184, 0.1143), (0.3304, 1.38, 0.0), (0.1309, 1.38, 0.0), (0.1327, 1.173, 0.0), (0.3304, 1.173, 0.0), (0.2942, 1.363, 0.1143), (0.1445, 1.36, 0.1143), (0.1441, 1.21, 0.1143), (0.3045, 1.21, 0.1143), (0.2674, -1.452, 0.862), (0.2554, -1.472, 0.8393), (0.2393, -1.5, 0.8302), (0.2249, -1.525, 0.8482), (0.2683, -1.459, 0.8927), (0.2244, -1.529, 0.8809), (0.2365, -1.509, 0.9068), (0.2535, -1.483, 0.9153), (0.05529, 1.454, 0.9602), (0.05261, 1.479, 0.9602), (0.04388, 1.454, 1.051), (0.0602, 1.396, 1.409), (0.04618, 1.445, 1.268), (0.05134, 1.42, 1.259), (0.06491, 1.375, 1.426), (0.0421, 1.479, 1.051), (0.2564, -1.395, 1.452), (0.2547, -1.481, 1.59), (0.1882, -1.485, 1.584), (0.1386, -1.471, 1.487), (0.278, -1.468, 1.515), (0.2363, -1.472, 1.438), (0.212, -1.411, 1.365), (0.1545, -1.426, 1.542), (0.2172, -1.38, 1.521), (0.1019, -1.424, 1.44), (0.1632, -1.306, 1.417), (0.1289, -1.336, 1.43), (0.1095, -1.375, 1.393), (0.1811, -1.312, 1.376), (0.1632, -1.352, 1.343), (0.239, -1.401, 1.454), (0.2486, -1.492, 1.576), (0.1948, -1.492, 1.568), (0.1547, -1.467, 1.479), (0.2611, -1.475, 1.513), (0.2201, -1.469, 1.446), (0.196, -1.412, 1.375), (0.166, -1.431, 1.528), (0.2111, -1.393, 1.509), (0.1183, -1.425, 1.432), (0.06178, -1.386, 1.412), (0.05113, -1.288, 1.485), (0.1722, -1.263, 1.453), (0.2767, -0.9743, 1.537), (0.1726, -1.038, 0.7712), (0.3804, -0.9922, 1.211), (0.3426, -0.9829, 1.396), (0.3455, -1.013, 0.9916), (0.1362, -0.9719, 1.621), (0.08716, -1.025, 0.7455), (0.254, -1.009, 0.8081), (0.2458, 0.2932, 0.6734), (0.4125, 0.2932, 1.468), (0.5688, 0.2932, 1.148), (0.5308, 0.2932, 1.316), (0.5111, 0.2932, 0.9636), (0.1153, 0.2932, 0.6301), (0.1803, 0.3008, 1.568), (0.3671, 0.2932, 0.7632), (0.3071, -0.3807, 0.7124), (0.4463, -0.439, 0.718), (0.2364, -0.9785, 0.759), (0.4228, -0.855, 0.727), (0.4457, -0.6465, 0.7187), (0.3198, -0.9051, 0.7423), (0.3511, -0.4344, 0.6173), (0.3008, -0.8604, 0.6313), (0.4297, -0.6396, 0.6195), (0.4303, -0.466, 0.6192), (0.2216, -0.8746, 0.6375), (0.4178, -0.8136, 0.6237), (0.1421, -1.357, 1.375), (0.0, -0.3684, 1.594), (0.0, -0.4202, 0.6548), (0.0, 0.5073, 1.624), (0.0, 0.5073, 0.6782), (0.0, -0.1473, 1.57), (0.0, -0.1616, 0.5873), (0.0, 0.7734, 1.613), (0.0, 0.7734, 0.7915), (0.0, 1.32, 1.478), (0.0, 1.378, 0.7666), (0.0, 1.089, 0.7774), (0.0, 1.046, 1.594), (0.0, -0.8393, 1.674), (0.0, -0.8911, 0.6548), (0.0, -1.103, 1.638), (0.0, -1.145, 0.8057), (0.0, -1.481, 1.25), (0.0, -1.323, 0.5983), (0.0, -1.777, 0.8757), (0.0, -1.684, 0.4259), (0.0, 1.412, 1.105), (0.0, -1.792, 0.5873), (0.0, -1.413, 1.432), (0.0, -1.628, 1.043), (0.0, -1.752, 0.8992), (0.0, -1.606, 0.4301), (0.0, -2.111, 0.9728), (0.0, -2.113, 0.9234), (0.0, 1.39, 1.245), (0.0, -2.112, 0.9481), (0.0, -1.773, 0.5145), (0.0, 1.419, 0.9239), (0.0, -1.258, 1.517), (0.0, -0.6038, 1.634), (0.0, -0.6556, 0.6548), (0.0, -1.418, 0.5298), (0.0, -1.542, 1.147), (0.0, -1.763, 0.8848), (0.0, -1.648, 0.4192), (0.0, -1.745, 0.4668), (0.0, 1.387, 0.8436), (0.0, 1.482, 0.938), (0.0, 1.444, 0.938), (0.0, 1.384, 1.418), (0.0, 1.449, 1.261), (0.0, 1.444, 1.051), (0.0, 1.41, 1.252), (0.0, 1.361, 1.437), (0.0, 1.482, 1.051), (0.0, -0.9711, 1.677), (0.0, -1.018, 0.7302), (0.0, 0.2932, 0.6034), (0.0, 0.2932, 1.608), (0.2153, -1.546, 0.8904), (0.2017, -1.565, 0.9024), (0.2734, -1.443, 0.913), (0.2739, -1.421, 0.9351), (0.2397, -1.508, 0.7942), (0.2407, -1.523, 0.7525), (0.2702, -1.431, 0.8531), (0.272, -1.406, 0.8413), (0.2318, -1.454, 1.008), (0.2467, -1.474, 0.959), (0.2106, -1.515, 0.9747), (0.228, -1.515, 0.9393), (0.2105, -1.557, 0.8134), (0.2177, -1.54, 0.8309), (0.2598, -1.457, 0.7794), (0.0, 0.07296, 1.589), (0.3776, 0.07268, 1.451), (0.1119, 0.06942, 0.6165), (0.0, 0.06579, 0.5857), (0.2298, 0.07126, 0.6658), (0.5688, 0.0747, 1.146), (0.5215, 0.07276, 1.31), (0.4992, 0.07605, 0.9695), (0.1742, 0.07293, 1.539), (0.3563, 0.07473, 0.767), (0.2562, -1.464, 0.8114), (0.2326, -1.464, 0.86), (0.2155, -1.494, 0.8934), (0.2198, -1.486, 0.8565), (0.2409, -1.45, 0.8734), (0.2076, -1.507, 0.8803), (0.2283, -1.473, 0.8972), (0.2091, -1.504, 0.8648), (0.1914, -1.565, 0.5423), (0.2025, -1.507, 0.5741), (0.08942, -1.624, 0.4618), (0.1866, -1.623, 0.5185), (0.2219, -1.423, 0.6136), (0.121, -1.415, 0.5681), (0.0, -1.62, 0.4229), (0.0, -1.405, 0.5387), (0.0, -1.545, 0.4472), (0.0, -1.484, 0.4811), (0.1145, -1.494, 0.5091), (0.0, -1.417, 0.5281), (0.1233, -1.427, 0.5586), (0.1028, -1.553, 0.4756), (0.0915, -1.6, 0.4611), (0.0, -1.597, 0.4239), (0.1742, -1.608, 0.5102), (0.2044, -1.435, 0.5953), (0.0, -1.601, 0.427), (0.08141, -1.604, 0.4605), (0.0, -1.447, 1.341), (0.1319, -1.429, 1.282), (0.2956, -1.344, 1.011), (0.0, -1.278, 0.6392), (0.2392, -1.29, 0.7242), (0.2335, -1.381, 1.158), (0.2845, -1.311, 0.871), (0.2738, -1.301, 0.7949), (0.05966, -1.432, 1.323), (0.03762, -1.612, 1.047), (0.08002, -1.627, 1.014), (0.07628, -1.689, 0.9555), (0.07318, -1.741, 0.9073), (0.0335, -1.748, 0.9012), (0.0, -1.604, 1.064), (0.0, -1.759, 0.9166), (0.0, -1.775, 1.072), (0.0, -1.807, 1.06), (0.018, -1.797, 1.051), (0.01048, -1.804, 1.057), (0.0, -1.821, 1.026), (0.007349, -1.816, 1.026), (0.007523, -1.774, 1.069), (0.01844, -1.775, 1.063), (0.01711, -1.807, 1.028), (0.03482, -1.713, 1.037), (0.0, -1.701, 1.055), (0.01429, -1.703, 1.05), (0.03741, -1.748, 1.006), (0.0, -1.79, 0.9709), (0.03255, -1.773, 0.9804), (0.01687, -1.783, 0.972), (0.05614, -2.031, 0.9149), (0.07409, -1.923, 0.8811), (0.07099, -1.979, 0.8929), (0.05889, -2.031, 0.8324), (0.09994, -1.933, 0.7463), (0.0801, -1.984, 0.7846), (0.09813, -1.927, 0.8045), (0.06346, -2.032, 0.8704), (0.08356, -1.982, 0.8324), (0.04523, -1.923, 0.8988), (0.03204, -2.032, 0.9332), (0.04187, -1.979, 0.9129), (0.03337, -2.031, 0.8139), (0.0552, -1.936, 0.7146), (0.04517, -1.985, 0.7605), (0.0, -2.032, 0.9395), (4.424e-09, -1.923, 0.9061), (1.31e-09, -1.979, 0.921), (0.0, -1.938, 0.7126), (0.0, -2.031, 0.8135), (0.0, -1.986, 0.7598)], [], [(173, 26, 30, 175), (170, 2, 24, 172), (246, 382, 381, 247), (171, 22, 26, 173), (257, 259, 62, 156), (182, 109, 1, 169), (247, 381, 24, 2), (60, 61, 260, 258), (380, 373, 4, 254), (247, 2, 3, 255), (6, 59, 155, 256), (61, 62, 259, 260), (245, 384, 385, 263), (368, 365, 14, 111), (505, 501, 16, 112), (241, 238, 18, 113), (230, 197, 2, 170), (228, 199, 15, 135), (202, 201, 7, 11), (229, 203, 12, 169), (500, 410, 205, 508), (207, 204, 1, 0), (197, 208, 3, 2), (210, 209, 8, 10), (225, 211, 9, 108), (121, 44, 43, 120), (485, 200, 17, 484), (470, 207, 0, 463), (244, 214, 18, 238), (201, 213, 5, 7), (211, 202, 11, 9), (370, 206, 14, 365), (266, 212, 19, 250), (378, 215, 4, 373), (215, 216, 6, 4), (216, 210, 10, 6), (172, 24, 28, 174), (144, 23, 27, 146), (145, 25, 29, 147), (175, 30, 34, 177), (174, 28, 32, 176), (146, 27, 31, 148), (147, 29, 33, 149), (291, 180, 307, 308), (176, 32, 36, 178), (148, 31, 35, 150), (149, 33, 37, 151), (184, 153, 41, 179), (291, 287, 40, 180), (38, 179, 306, 304), (289, 286, 41, 153), (542, 547, 420, 222), (226, 218, 48, 128), (242, 239, 53, 124), (506, 502, 52, 123), (369, 367, 51, 122), (257, 128, 130, 259), (108, 9, 55, 103), (105, 45, 47, 107), (109, 44, 46, 106), (376, 375, 45, 105), (183, 181, 42, 119), (50, 42, 181, 168), (168, 181, 43, 44), (104, 21, 57, 114), (114, 57, 54, 103), (9, 11, 56, 55), (256, 258, 129, 127), (62, 61, 67, 68), (155, 59, 65, 157), (10, 8, 58, 49), (8, 257, 156, 58), (6, 10, 49, 59), (68, 67, 73, 74), (157, 65, 71, 159), (61, 60, 66, 67), (49, 58, 64, 63), (156, 62, 68, 158), (59, 49, 63, 65), (74, 73, 79, 80), (159, 71, 77, 161), (67, 66, 72, 73), (63, 64, 70, 69), (158, 68, 74, 160), (65, 63, 69, 71), (296, 91, 82, 85), (319, 312, 161, 77), (73, 72, 78, 79), (69, 70, 76, 75), (160, 74, 80, 162), (71, 69, 75, 77), (315, 300, 90, 89), (164, 167, 313, 299), (91, 293, 88, 82), (311, 318, 76, 162), (88, 86, 90, 87), (298, 317, 80, 79), (300, 294, 296, 316), (319, 297, 92, 165), (166, 164, 299, 314), (82, 88, 87, 85), (315, 295, 294, 300), (317, 298, 91, 167), (139, 137, 95, 132), (426, 416, 362, 363), (138, 142, 143, 115), (327, 326, 191, 194), (231, 509, 510, 185), (499, 498, 495, 494), (187, 185, 510, 116), (243, 482, 483, 240), (237, 235, 100, 134), (236, 511, 512, 117), (535, 539, 118, 102), (415, 217, 545, 550), (532, 542, 222, 101), (224, 223, 102, 118), (214, 412, 548, 541), (113, 18, 533, 538), (234, 96, 525, 528), (217, 53, 536, 545), (222, 224, 118, 101), (544, 535, 102, 223), (235, 236, 117, 100), (321, 325, 186, 192), (137, 138, 115, 95), (56, 114, 103, 55), (20, 104, 114, 56), (374, 376, 105, 5), (1, 109, 106, 0), (5, 105, 107, 7), (128, 48, 54, 130), (218, 225, 108, 48), (239, 241, 113, 53), (502, 505, 112, 52), (367, 368, 111, 51), (11, 7, 20, 56), (168, 44, 109, 182), (267, 237, 134, 253), (264, 188, 133, 252), (261, 139, 132, 251), (263, 183, 119, 245), (372, 369, 122, 248), (507, 506, 123, 249), (282, 281, 268, 274), (265, 226, 128, 257), (217, 227, 124, 53), (7, 107, 104, 20), (45, 125, 127, 47), (44, 121, 126, 46), (375, 377, 125, 45), (57, 131, 130, 54), (50, 154, 119, 42), (21, 129, 131, 57), (248, 122, 139, 261), (51, 111, 138, 137), (111, 14, 364, 138), (408, 426, 363, 206), (122, 51, 137, 139), (504, 228, 135, 94), (154, 369, 372, 262), (170, 172, 23, 13), (287, 289, 153, 40), (288, 291, 308, 310), (180, 40, 153, 184), (32, 149, 151, 36), (30, 148, 150, 34), (28, 147, 149, 32), (26, 146, 148, 30), (24, 145, 147, 28), (22, 144, 146, 26), (371, 198, 13, 366), (311, 317, 167, 164), (297, 318, 166, 92), (86, 81, 89, 90), (320, 298, 79, 78), (165, 92, 83, 81), (70, 160, 162, 76), (163, 165, 81, 86), (64, 158, 160, 70), (72, 159, 161, 78), (58, 156, 158, 64), (66, 157, 159, 72), (47, 127, 129, 21), (60, 155, 157, 66), (155, 60, 258, 256), (6, 256, 254, 4), (39, 180, 184, 152), (247, 121, 120, 246), (246, 120, 183, 263), (13, 383, 372, 366), (262, 372, 383, 386), (50, 168, 182, 110), (120, 43, 181, 183), (39, 152, 301, 302), (152, 184, 179, 38), (31, 176, 178, 35), (286, 292, 179, 41), (27, 174, 176, 31), (33, 175, 177, 37), (23, 172, 174, 27), (204, 229, 169, 1), (198, 230, 170, 13), (110, 182, 169, 12), (25, 171, 173, 29), (29, 173, 175, 33), (249, 123, 188, 264), (324, 323, 193, 189), (112, 16, 185, 187), (205, 231, 185, 16), (322, 321, 192, 195), (328, 327, 194, 190), (323, 322, 195, 193), (326, 324, 189, 191), (325, 328, 190, 186), (193, 195, 473, 475), (191, 189, 479, 477), (192, 186, 196, 476), (195, 192, 476, 473), (232, 497, 492), (410, 430, 231, 205), (407, 428, 230, 198), (394, 427, 229, 204), (504, 94, 251, 507), (415, 424, 227, 217), (434, 425, 226, 265), (414, 422, 225, 218), (420, 423, 224, 222), (531, 530, 524, 521), (529, 531, 521, 520), (53, 113, 538, 536), (423, 421, 223, 224), (539, 532, 101, 118), (432, 486, 482, 243), (430, 514, 509, 231), (425, 414, 218, 226), (551, 544, 223, 421), (401, 404, 210, 216), (397, 401, 216, 215), (445, 397, 215, 378), (433, 413, 212, 266), (443, 408, 206, 370), (402, 405, 202, 211), (400, 396, 213, 201), (431, 412, 214, 244), (462, 398, 207, 470), (487, 411, 200, 485), (442, 336, 330, 435), (404, 403, 209, 210), (395, 399, 208, 197), (398, 394, 204, 207), (427, 406, 203, 229), (405, 400, 201, 202), (503, 409, 199, 228), (428, 395, 197, 230), (530, 528, 518, 524), (252, 133, 237, 267), (98, 116, 236, 235), (116, 510, 511, 236), (133, 98, 235, 237), (429, 232, 492, 491), (418, 431, 244, 513), (413, 432, 243, 212), (278, 277, 271, 275), (100, 117, 241, 239), (212, 243, 240, 19), (134, 100, 239, 242), (513, 244, 238, 512), (117, 512, 238, 241), (280, 279, 269, 272), (481, 252, 267, 480), (424, 433, 266, 227), (403, 434, 265, 209), (17, 249, 264, 484), (107, 47, 21, 104), (263, 385, 382, 246), (15, 248, 261, 135), (209, 265, 257, 8), (283, 282, 274, 270), (504, 507, 249, 17), (366, 372, 248, 15), (50, 367, 369, 154), (261, 251, 94, 135), (484, 264, 252, 481), (480, 267, 253, 483), (227, 266, 250, 124), (48, 108, 103, 54), (125, 254, 256, 127), (121, 247, 255, 126), (377, 380, 254, 125), (131, 260, 259, 130), (154, 262, 245, 119), (129, 258, 260, 131), (281, 280, 272, 268), (279, 278, 275, 269), (284, 283, 270, 273), (277, 284, 273, 271), (272, 269, 276, 268), (269, 275, 271, 276), (268, 276, 270, 274), (276, 271, 273, 270), (134, 242, 284, 277), (242, 124, 283, 284), (483, 253, 278, 279), (19, 240, 280, 281), (124, 250, 282, 283), (240, 483, 279, 280), (253, 134, 277, 278), (250, 19, 281, 282), (37, 177, 292, 286), (35, 178, 291, 288), (34, 150, 290, 285), (36, 151, 289, 287), (151, 37, 286, 289), (150, 35, 288, 290), (178, 36, 287, 291), (177, 34, 285, 292), (300, 316, 87, 90), (312, 320, 78, 161), (317, 311, 162, 80), (81, 83, 84, 89), (318, 297, 75, 76), (295, 315, 89, 84), (297, 319, 77, 75), (293, 163, 86, 88), (309, 303, 304, 306), (305, 310, 302, 301), (303, 305, 301, 304), (310, 308, 307, 302), (179, 292, 309, 306), (285, 290, 305, 303), (292, 285, 303, 309), (180, 39, 302, 307), (290, 288, 310, 305), (152, 38, 304, 301), (92, 166, 314, 295), (92, 295, 84, 83), (316, 296, 85, 87), (294, 299, 313, 296), (320, 312, 163, 293), (318, 311, 164, 166), (295, 314, 299, 294), (167, 91, 296, 313), (298, 320, 293, 91), (312, 319, 165, 163), (449, 456, 328, 325), (447, 460, 324, 326), (451, 472, 322, 323), (456, 458, 327, 328), (472, 453, 321, 322), (460, 451, 323, 324), (453, 449, 325, 321), (458, 447, 326, 327), (347, 348, 349, 393), (336, 331, 329, 330), (329, 436, 435, 330), (333, 334, 331, 336), (438, 333, 336, 442), (331, 439, 436, 329), (211, 225, 334, 335), (225, 422, 440, 334), (334, 440, 439, 331), (441, 335, 332, 437), (335, 334, 333, 332), (402, 211, 335, 441), (332, 333, 438, 437), (343, 337, 341, 342), (345, 344, 339, 338), (344, 346, 340, 339), (140, 141, 346, 344), (337, 345, 338, 341), (142, 136, 345, 337), (136, 140, 344, 345), (143, 142, 337, 343), (358, 357, 356, 352), (360, 353, 354, 359), (359, 354, 355, 361), (348, 359, 361, 349), (352, 356, 353, 360), (350, 352, 360, 347), (347, 360, 359, 348), (351, 358, 352, 350), (406, 443, 370, 203), (409, 444, 371, 199), (407, 198, 371, 444), (338, 339, 354, 353), (339, 340, 355, 354), (341, 338, 353, 356), (343, 342, 357, 358), (342, 341, 356, 357), (143, 343, 358, 351), (340, 346, 361, 355), (346, 141, 349, 361), (347, 393, 351, 350), (363, 362, 141, 140), (206, 363, 364, 14), (362, 93, 349, 141), (501, 508, 205, 16), (364, 363, 140, 136), (115, 143, 351, 93), (138, 364, 136, 142), (50, 110, 368, 367), (203, 370, 365, 12), (199, 371, 366, 15), (110, 12, 365, 368), (469, 471, 380, 377), (396, 446, 379, 213), (465, 445, 378, 464), (467, 469, 377, 375), (463, 468, 376, 374), (468, 467, 375, 376), (464, 378, 373, 466), (213, 379, 374, 5), (471, 466, 373, 380), (262, 386, 384, 245), (390, 389, 171, 25), (388, 391, 23, 144), (387, 390, 25, 145), (389, 392, 22, 171), (392, 388, 144, 22), (384, 386, 388, 392), (383, 13, 23, 391), (24, 381, 387, 145), (385, 384, 392, 389), (381, 382, 390, 387), (386, 383, 391, 388), (382, 385, 389, 390), (349, 93, 351, 393), (133, 188, 461, 452), (448, 459, 460, 447), (116, 98, 459, 448), (452, 461, 472, 451), (52, 112, 455, 450), (450, 455, 456, 449), (454, 450, 449, 453), (123, 52, 450, 454), (98, 133, 452, 459), (461, 454, 453, 472), (459, 452, 451, 460), (112, 187, 457, 455), (455, 457, 458, 456), (190, 194, 474, 478), (194, 191, 477, 474), (187, 116, 448, 457), (189, 193, 475, 479), (186, 190, 478, 196), (457, 448, 447, 458), (188, 123, 454, 461), (255, 3, 466, 471), (208, 464, 466, 3), (106, 46, 467, 468), (0, 106, 468, 463), (46, 126, 469, 467), (399, 465, 464, 208), (126, 255, 471, 469), (446, 462, 470, 379), (379, 470, 463, 374), (233, 97, 481, 480), (220, 496, 483, 482), (97, 497, 484, 481), (497, 232, 485, 484), (419, 220, 482, 486), (232, 429, 487, 485), (496, 233, 480, 483), (493, 490, 97, 233), (490, 492, 497, 97), (489, 491, 492, 490), (488, 489, 490, 493), (495, 488, 493, 494), (494, 493, 233, 496), (496, 220, 499, 494), (220, 419, 498, 499), (93, 362, 508, 501), (411, 503, 228, 200), (251, 132, 506, 507), (95, 115, 505, 502), (200, 228, 504, 17), (132, 95, 502, 506), (416, 500, 508, 362), (115, 93, 501, 505), (219, 96, 510, 509), (234, 99, 512, 511), (99, 221, 513, 512), (417, 219, 509, 514), (221, 515, 418, 513), (96, 234, 511, 510), (519, 517, 520, 521), (522, 516, 517, 519), (518, 519, 521, 524), (523, 522, 519, 518), (527, 526, 516, 522), (525, 527, 522, 523), (221, 99, 530, 531), (515, 221, 531, 529), (99, 234, 528, 530), (219, 417, 526, 527), (96, 219, 527, 525), (528, 525, 523, 518), (542, 532, 534, 543), (543, 534, 533, 541), (539, 535, 537, 540), (540, 537, 536, 538), (545, 536, 537, 546), (546, 537, 535, 544), (532, 539, 540, 534), (534, 540, 538, 533), (547, 542, 543, 549), (549, 543, 541, 548), (550, 545, 546, 552), (552, 546, 544, 551), (18, 214, 541, 533)])
me_rhinoceros.polygons.foreach_set('material_index', [0, 0, 0, 0, 0, 0, 0, 0, 0, 0, 0, 0, 0, 0, 0, 0, 0, 0, 0, 0, 0, 0, 0, 0, 0, 0, 0, 0, 0, 0, 0, 0, 0, 0, 0, 0, 0, 0, 0, 0, 0, 0, 0, 0, 0, 0, 0, 0, 0, 0, 0, 0, 0, 0, 0, 0, 0, 0, 0, 0, 0, 0, 0, 0, 0, 0, 0, 0, 0, 0, 0, 0, 0, 0, 0, 0, 0, 0, 0, 0, 0, 0, 0, 0, 0, 0, 0, 0, 0, 0, 0, 0, 0, 0, 0, 0, 0, 0, 0, 0, 0, 0, 0, 0, 0, 0, 0, 0, 1, 0, 0, 0, 0, 0, 0, 0, 0, 0, 0, 0, 0, 0, 0, 0, 0, 0, 0, 0, 0, 0, 0, 0, 0, 0, 0, 0, 0, 0, 0, 0, 0, 0, 0, 0, 0, 0, 0, 0, 0, 0, 0, 0, 0, 0, 0, 0, 0, 0, 0, 0, 0, 0, 0, 0, 0, 0, 0, 0, 0, 0, 0, 0, 0, 0, 0, 0, 0, 0, 0, 0, 0, 0, 0, 0, 0, 0, 0, 0, 0, 0, 0, 0, 0, 0, 0, 0, 0, 0, 0, 0, 0, 0, 0, 0, 0, 0, 0, 0, 0, 0, 0, 0, 0, 0, 0, 0, 0, 0, 0, 0, 0, 0, 0, 0, 0, 0, 0, 0, 0, 0, 0, 0, 0, 0, 0, 0, 0, 0, 0, 0, 0, 0, 0, 0, 0, 0, 0, 0, 0, 0, 0, 0, 0, 0, 0, 0, 0, 0, 0, 0, 0, 0, 0, 0, 0, 0, 0, 0, 0, 0, 0, 0, 0, 0, 0, 0, 0, 0, 0, 0, 0, 0, 0, 0, 0, 0, 0, 0, 0, 0, 0, 0, 0, 0, 0, 0, 0, 1, 1, 1, 1, 0, 0, 0, 0, 0, 0, 0, 0, 0, 0, 0, 0, 0, 0, 0, 0, 0, 0, 0, 0, 0, 0, 0, 0, 0, 0, 0, 0, 0, 0, 0, 0, 0, 0, 0, 0, 0, 0, 0, 0, 0, 0, 0, 0, 0, 0, 0, 0, 0, 0, 0, 0, 0, 0, 0, 0, 0, 0, 0, 0, 0, 0, 0, 0, 0, 0, 0, 0, 0, 0, 0, 0, 0, 0, 0, 0, 0, 0, 0, 0, 0, 0, 0, 0, 0, 0, 0, 0, 0, 0, 0, 0, 0, 0, 0, 0, 0, 0, 0, 0, 0, 0, 0, 0, 0, 0, 0, 0, 0, 0, 0, 0, 0, 0, 0, 0, 0, 0, 0, 0, 0, 0, 0, 0, 0, 0, 0, 0, 0, 0, 0, 0, 0, 0, 0, 0, 0, 0, 0, 0, 0, 0, 0, 0, 0, 0, 0, 0, 0, 0, 0, 0, 0, 0, 0, 0, 0, 0, 0, 0, 0, 0, 0, 0, 0, 0, 0, 0, 0, 1, 1, 0, 0, 0, 0, 0, 0, 0, 0, 0, 0, 0, 0, 0, 0, 0, 0, 0, 0, 0, 0, 0, 0, 0, 0, 0, 0, 0, 0, 0, 0, 0, 0, 0, 0, 0, 0, 0, 0, 0])
me_rhinoceros.materials.append(mat_rhinoceros_body)
me_rhinoceros.materials.append(mat_rhinoceros_mouth)
me_rhinoceros.use_remesh_preserve_volume = False
me_rhinoceros.use_remesh_preserve_attributes = False
me_rhinoceros.use_mirror_vertex_groups = False
me_rhinoceros.update()

# ---- objects
ob_rhinoceros_eyes = bpy.data.objects.new('Rhinoceros.Eyes', me_rhinoceros_eyes)
ob_rhinoceros = bpy.data.objects.new('Rhinoceros', me_rhinoceros)
ob_low_poly_rhinoceros = bpy.data.objects.new('Low Poly Rhinoceros', None)

# ---- transforms, parenting, visibility, modifiers, constraints
ob_rhinoceros_eyes.parent = ob_rhinoceros
ob_rhinoceros_eyes.location = (0.0, 0.0, 0.0)
_m = ob_rhinoceros_eyes.modifiers.new('Mirror', 'MIRROR')
ob_rhinoceros.parent = ob_low_poly_rhinoceros
ob_rhinoceros.location = (0.0, 0.0, 0.0)
ob_rhinoceros.lineart.crease_threshold = 0.0
_m = ob_rhinoceros.modifiers.new('Mirror', 'MIRROR')
_m.use_clip = True
ob_low_poly_rhinoceros.location = (0.0, 0.0, 0.0)
ob_low_poly_rhinoceros.empty_display_type = 'ARROWS'

# ---- collection membership
scene.collection.objects.link(ob_rhinoceros_eyes)
scene.collection.objects.link(ob_rhinoceros)
scene.collection.objects.link(ob_low_poly_rhinoceros)
col_low_poly_rhinoceros.objects.link(ob_rhinoceros_eyes)
col_low_poly_rhinoceros.objects.link(ob_rhinoceros)
col_low_poly_rhinoceros.objects.link(ob_low_poly_rhinoceros)

# ---- scene / render settings (as saved in the file)
scene.frame_start = 1; scene.frame_end = 250; scene.frame_set(1)
scene.render.engine = 'BLENDER_EEVEE_NEXT'
scene.render.image_settings.exr_codec = 'NONE'
scene.render.simplify_subdivision_render = 0
scene.render.simplify_child_particles_render = 0.0
scene.eevee.use_volume_custom_range = False
scene.eevee.use_shadows = False
scene.view_settings.view_transform = 'Filmic'
bpy.context.view_layer.update()

# ---- added for rendering (the .blend has no active camera and no usable light): camera, sun + grey world if the file has none
cam_auto = bpy.data.cameras.new('AutoCamera')
cam_auto.lens = 50.0
cam_auto.sensor_width = 36.0
cam_auto.clip_end = 1000.0
ob_auto_camera = bpy.data.objects.new('AutoCamera', cam_auto)
scene.collection.objects.link(ob_auto_camera)
ob_auto_camera.location = (3.81824, -4.89769, 3.89285)
ob_auto_camera.rotation_euler = (1.09748, -7.21219e-08, 0.694738)
scene.camera = ob_auto_camera
light_auto_sun = bpy.data.lights.new('AutoSun', 'SUN')
light_auto_sun.energy = 3.0
light_auto_sun.angle = 0.0523599
ob_auto_sun = bpy.data.objects.new('AutoSun', light_auto_sun)
scene.collection.objects.link(ob_auto_sun)
ob_auto_sun.rotation_euler = (0.872665, 0.174533, 0.523599)
if scene.world is None:
    world_auto = bpy.data.worlds.new('AutoWorld')
    world_auto.color = (0.3, 0.3, 0.3)
    scene.world = world_auto
bpy.context.view_layer.update()
